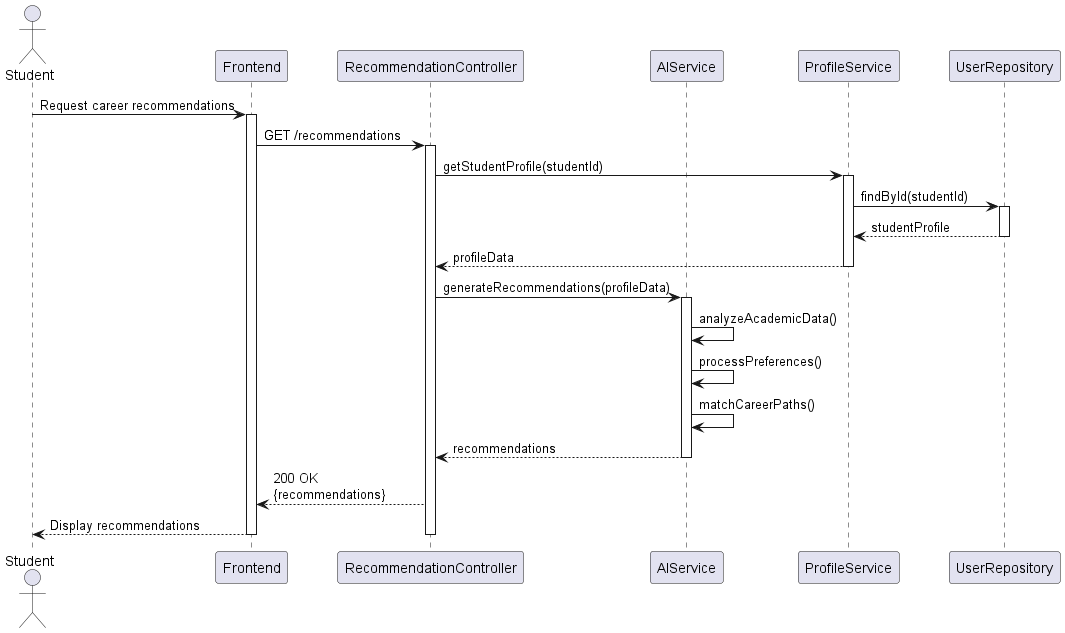

The diagram above was rendered by PlantUML. Its source (embedded in the PNG):
@startuml Career Recommendation Sequence

skinparam ParticipantPadding 20
skinparam BoxPadding 10
skinparam SequenceGroupBodyBackgroundColor transparent

actor Student
participant "Frontend" as UI
participant RecommendationController
participant AIService
participant ProfileService
participant UserRepository

Student -> UI: Request career recommendations
activate UI

UI -> RecommendationController: GET /recommendations
activate RecommendationController

RecommendationController -> ProfileService: getStudentProfile(studentId)
activate ProfileService

ProfileService -> UserRepository: findById(studentId)
activate UserRepository
UserRepository --> ProfileService: studentProfile
deactivate UserRepository

ProfileService --> RecommendationController: profileData
deactivate ProfileService

RecommendationController -> AIService: generateRecommendations(profileData)
activate AIService

AIService -> AIService: analyzeAcademicData()
AIService -> AIService: processPreferences()
AIService -> AIService: matchCareerPaths()

AIService --> RecommendationController: recommendations
deactivate AIService

RecommendationController --> UI: 200 OK\n{recommendations}
UI --> Student: Display recommendations

deactivate RecommendationController
deactivate UI

@enduml